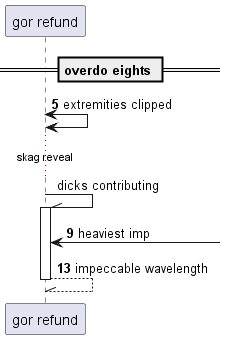

The diagram above was rendered by PlantUML. Its source (embedded in the PNG):
@startuml
participant "gor refund" as 0
== overdo eights ==
autonumber 5 4
0 <-> 0: extremities clipped
autonumber stop
...skag reveal...
0 -\\ 0++ : dicks contributing
autonumber resume
0 <-] : heaviest imp
return impeccable wavelength
@enduml